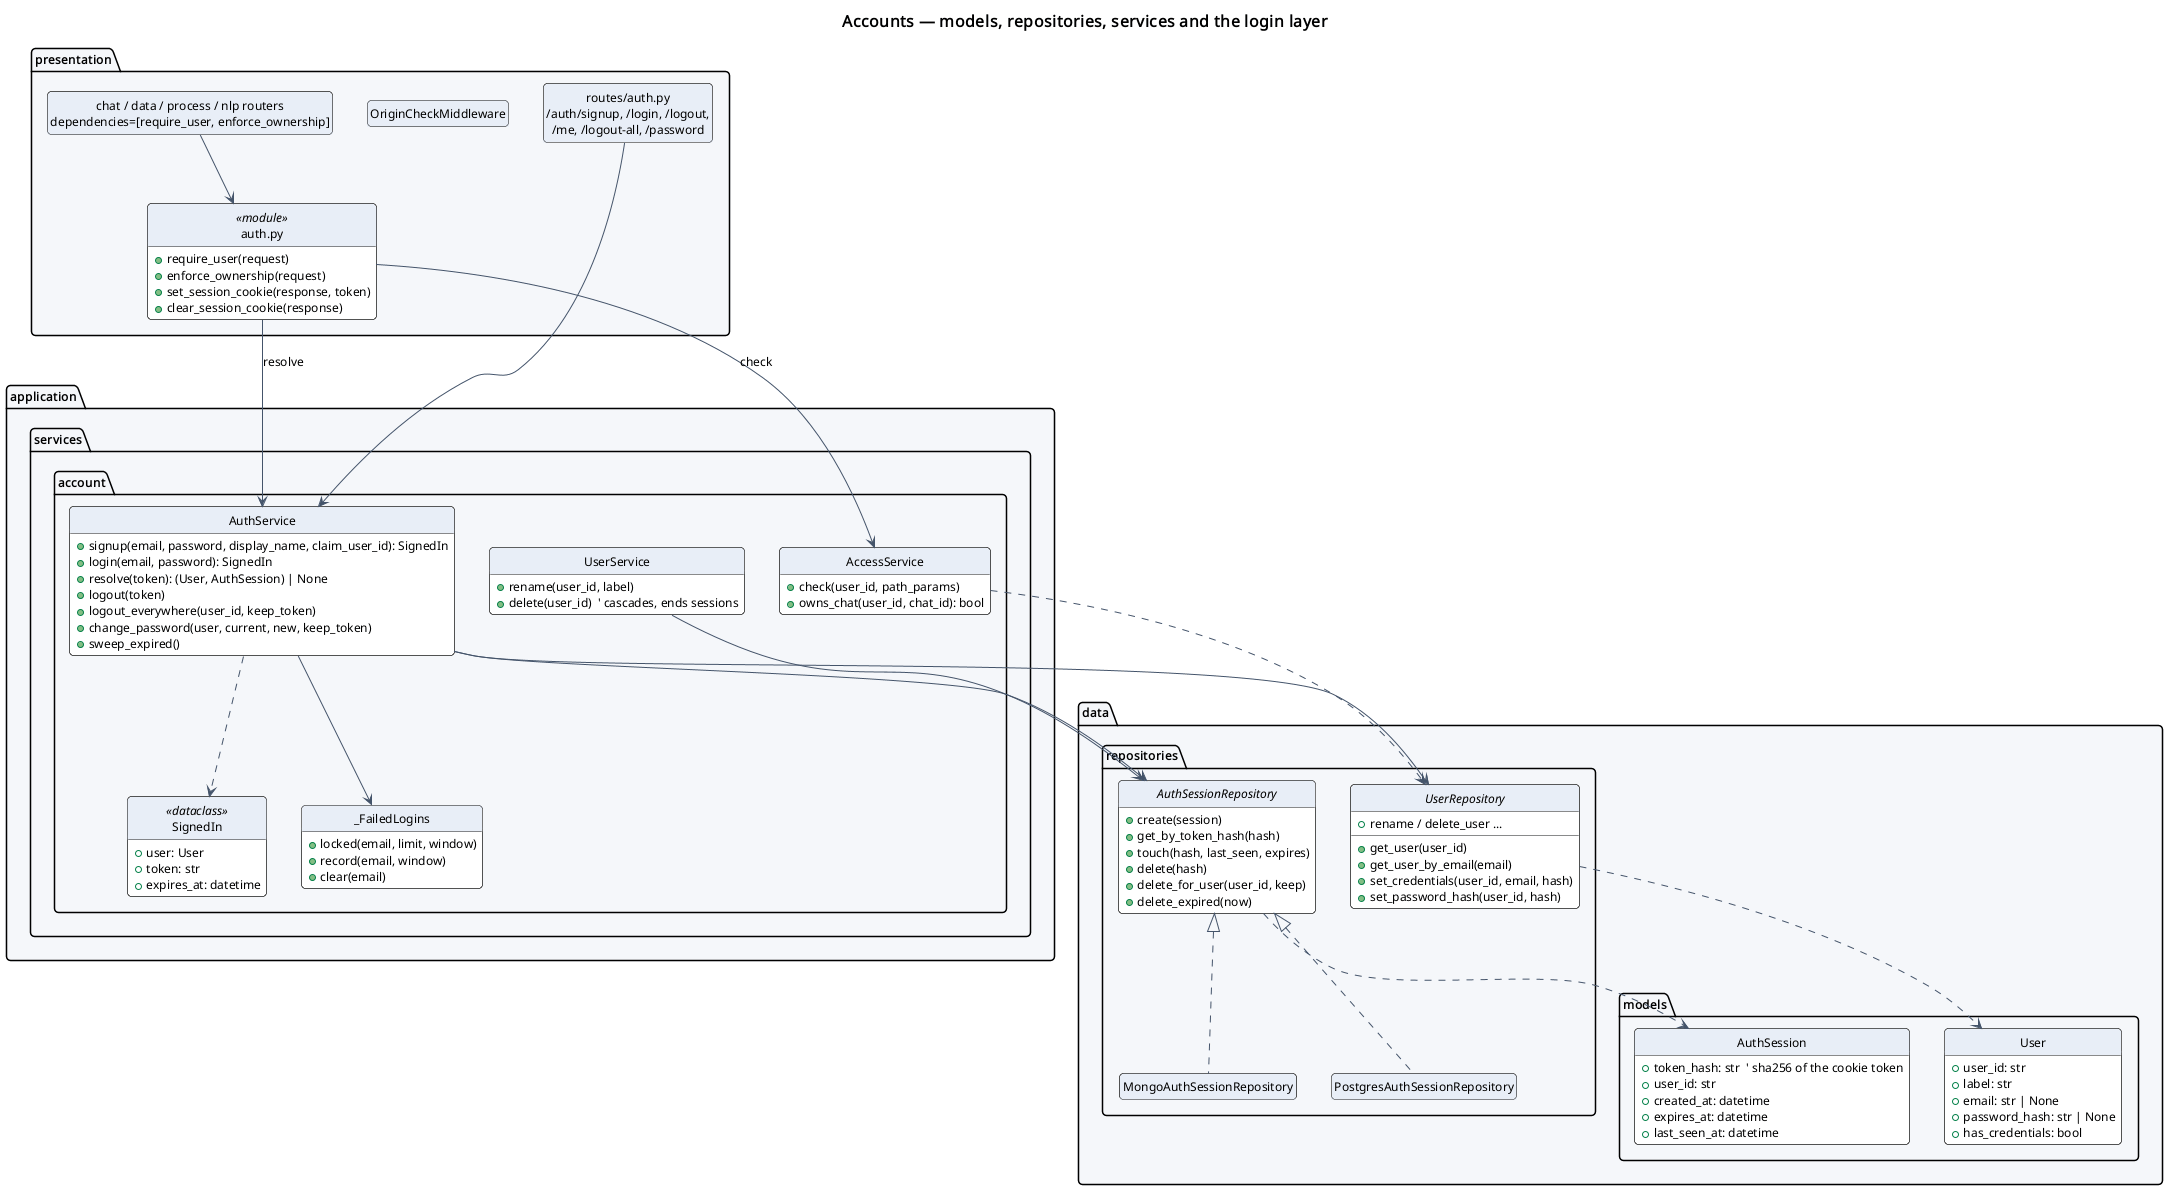

The diagram above was rendered by PlantUML. Its source (embedded in the PNG):
@startuml
!include ../_style.iuml
title Accounts — models, repositories, services and the login layer

package "data.models" {
  class User {
    +user_id: str
    +label: str
    +email: str | None
    +password_hash: str | None
    +has_credentials: bool
  }
  class AuthSession {
    +token_hash: str  ' sha256 of the cookie token
    +user_id: str
    +created_at: datetime
    +expires_at: datetime
    +last_seen_at: datetime
  }
}

package "data.repositories" {
  interface UserRepository {
    +get_user(user_id)
    +get_user_by_email(email)
    +set_credentials(user_id, email, hash)
    +set_password_hash(user_id, hash)
    +rename / delete_user ...
  }
  interface AuthSessionRepository {
    +create(session)
    +get_by_token_hash(hash)
    +touch(hash, last_seen, expires)
    +delete(hash)
    +delete_for_user(user_id, keep)
    +delete_expired(now)
  }
  class MongoAuthSessionRepository
  class PostgresAuthSessionRepository
  AuthSessionRepository <|.. MongoAuthSessionRepository
  AuthSessionRepository <|.. PostgresAuthSessionRepository
}

package "application.services.account" {
  class AuthService {
    +signup(email, password, display_name, claim_user_id): SignedIn
    +login(email, password): SignedIn
    +resolve(token): (User, AuthSession) | None
    +logout(token)
    +logout_everywhere(user_id, keep_token)
    +change_password(user, current, new, keep_token)
    +sweep_expired()
  }
  class SignedIn <<dataclass>> {
    +user: User
    +token: str
    +expires_at: datetime
  }
  class "_FailedLogins" as Failed {
    +locked(email, limit, window)
    +record(email, window)
    +clear(email)
  }
  class AccessService {
    +check(user_id, path_params)
    +owns_chat(user_id, chat_id): bool
  }
  class UserService {
    +rename(user_id, label)
    +delete(user_id)  ' cascades, ends sessions
  }
}

package "presentation" {
  class "auth.py" as AuthDeps <<module>> {
    +require_user(request)
    +enforce_ownership(request)
    +set_session_cookie(response, token)
    +clear_session_cookie(response)
  }
  class "routes/auth.py\n/auth/signup, /login, /logout,\n/me, /logout-all, /password" as AuthRoutes
  class OriginCheckMiddleware
  class "chat / data / process / nlp routers\ndependencies=[require_user, enforce_ownership]" as Routers
}

AuthService --> UserRepository
AuthService --> AuthSessionRepository
AuthService --> Failed
AuthService ..> SignedIn
AccessService ..> UserRepository
UserService --> AuthSessionRepository
AuthRoutes --> AuthService
AuthDeps --> AuthService : resolve
AuthDeps --> AccessService : check
Routers --> AuthDeps
AuthSessionRepository ..> AuthSession
UserRepository ..> User
@enduml